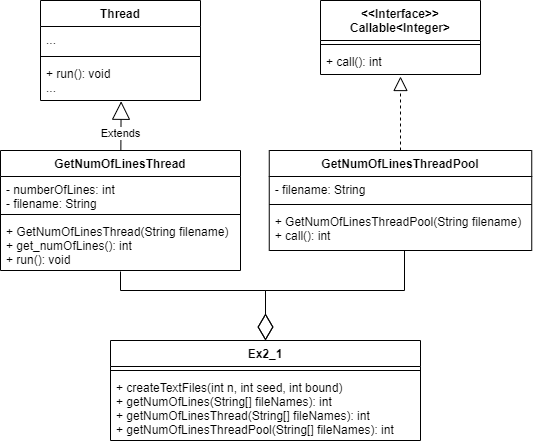

The diagram above was exported from draw.io. Its source (the exported page's mxGraphModel, read from the mxfile embedded in the PNG):
<mxGraphModel dx="1075" dy="457" grid="1" gridSize="10" guides="1" tooltips="1" connect="1" arrows="1" fold="1" page="1" pageScale="1" pageWidth="827" pageHeight="1169" math="0" shadow="0">
  <root>
    <mxCell id="0" />
    <mxCell id="1" parent="0" />
    <mxCell id="XGcU9sPWTmBplYvzmSpi-1" value="Thread" style="swimlane;fontStyle=1;align=center;verticalAlign=top;childLayout=stackLayout;horizontal=1;startSize=26;horizontalStack=0;resizeParent=1;resizeParentMax=0;resizeLast=0;collapsible=1;marginBottom=0;" vertex="1" parent="1">
      <mxGeometry x="320" y="110" width="160" height="100" as="geometry" />
    </mxCell>
    <mxCell id="XGcU9sPWTmBplYvzmSpi-2" value="..." style="text;strokeColor=none;fillColor=none;align=left;verticalAlign=top;spacingLeft=4;spacingRight=4;overflow=hidden;rotatable=0;points=[[0,0.5],[1,0.5]];portConstraint=eastwest;" vertex="1" parent="XGcU9sPWTmBplYvzmSpi-1">
      <mxGeometry y="26" width="160" height="26" as="geometry" />
    </mxCell>
    <mxCell id="XGcU9sPWTmBplYvzmSpi-3" value="" style="line;strokeWidth=1;fillColor=none;align=left;verticalAlign=middle;spacingTop=-1;spacingLeft=3;spacingRight=3;rotatable=0;labelPosition=right;points=[];portConstraint=eastwest;strokeColor=inherit;" vertex="1" parent="XGcU9sPWTmBplYvzmSpi-1">
      <mxGeometry y="52" width="160" height="8" as="geometry" />
    </mxCell>
    <mxCell id="XGcU9sPWTmBplYvzmSpi-4" value="+ run(): void&#10;..." style="text;strokeColor=none;fillColor=none;align=left;verticalAlign=top;spacingLeft=4;spacingRight=4;overflow=hidden;rotatable=0;points=[[0,0.5],[1,0.5]];portConstraint=eastwest;" vertex="1" parent="XGcU9sPWTmBplYvzmSpi-1">
      <mxGeometry y="60" width="160" height="40" as="geometry" />
    </mxCell>
    <mxCell id="XGcU9sPWTmBplYvzmSpi-5" value="GetNumOfLinesThread" style="swimlane;fontStyle=1;align=center;verticalAlign=top;childLayout=stackLayout;horizontal=1;startSize=26;horizontalStack=0;resizeParent=1;resizeParentMax=0;resizeLast=0;collapsible=1;marginBottom=0;" vertex="1" parent="1">
      <mxGeometry x="280" y="260" width="240" height="120" as="geometry" />
    </mxCell>
    <mxCell id="XGcU9sPWTmBplYvzmSpi-6" value="- numberOfLines: int&#10;- filename: String" style="text;strokeColor=none;fillColor=none;align=left;verticalAlign=top;spacingLeft=4;spacingRight=4;overflow=hidden;rotatable=0;points=[[0,0.5],[1,0.5]];portConstraint=eastwest;" vertex="1" parent="XGcU9sPWTmBplYvzmSpi-5">
      <mxGeometry y="26" width="240" height="34" as="geometry" />
    </mxCell>
    <mxCell id="XGcU9sPWTmBplYvzmSpi-7" value="" style="line;strokeWidth=1;fillColor=none;align=left;verticalAlign=middle;spacingTop=-1;spacingLeft=3;spacingRight=3;rotatable=0;labelPosition=right;points=[];portConstraint=eastwest;strokeColor=inherit;" vertex="1" parent="XGcU9sPWTmBplYvzmSpi-5">
      <mxGeometry y="60" width="240" height="8" as="geometry" />
    </mxCell>
    <mxCell id="XGcU9sPWTmBplYvzmSpi-8" value="+ GetNumOfLinesThread(String filename)&#10;+ get_numOfLines(): int&#10;+ run(): void&#10;..." style="text;strokeColor=none;fillColor=none;align=left;verticalAlign=top;spacingLeft=4;spacingRight=4;overflow=hidden;rotatable=0;points=[[0,0.5],[1,0.5]];portConstraint=eastwest;" vertex="1" parent="XGcU9sPWTmBplYvzmSpi-5">
      <mxGeometry y="68" width="240" height="52" as="geometry" />
    </mxCell>
    <mxCell id="XGcU9sPWTmBplYvzmSpi-10" value="&lt;&lt;Interface&gt;&gt;&#10;Callable&lt;Integer&gt;" style="swimlane;fontStyle=1;align=center;verticalAlign=top;childLayout=stackLayout;horizontal=1;startSize=40;horizontalStack=0;resizeParent=1;resizeParentMax=0;resizeLast=0;collapsible=1;marginBottom=0;" vertex="1" parent="1">
      <mxGeometry x="600" y="110" width="160" height="74" as="geometry" />
    </mxCell>
    <mxCell id="XGcU9sPWTmBplYvzmSpi-12" value="" style="line;strokeWidth=1;fillColor=none;align=left;verticalAlign=middle;spacingTop=-1;spacingLeft=3;spacingRight=3;rotatable=0;labelPosition=right;points=[];portConstraint=eastwest;strokeColor=inherit;" vertex="1" parent="XGcU9sPWTmBplYvzmSpi-10">
      <mxGeometry y="40" width="160" height="8" as="geometry" />
    </mxCell>
    <mxCell id="XGcU9sPWTmBplYvzmSpi-13" value="+ call(): int" style="text;strokeColor=none;fillColor=none;align=left;verticalAlign=top;spacingLeft=4;spacingRight=4;overflow=hidden;rotatable=0;points=[[0,0.5],[1,0.5]];portConstraint=eastwest;" vertex="1" parent="XGcU9sPWTmBplYvzmSpi-10">
      <mxGeometry y="48" width="160" height="26" as="geometry" />
    </mxCell>
    <mxCell id="XGcU9sPWTmBplYvzmSpi-14" value="GetNumOfLinesThreadPool" style="swimlane;fontStyle=1;align=center;verticalAlign=top;childLayout=stackLayout;horizontal=1;startSize=26;horizontalStack=0;resizeParent=1;resizeParentMax=0;resizeLast=0;collapsible=1;marginBottom=0;" vertex="1" parent="1">
      <mxGeometry x="548.75" y="260" width="262.5" height="100" as="geometry" />
    </mxCell>
    <mxCell id="XGcU9sPWTmBplYvzmSpi-15" value="- filename: String" style="text;strokeColor=none;fillColor=none;align=left;verticalAlign=top;spacingLeft=4;spacingRight=4;overflow=hidden;rotatable=0;points=[[0,0.5],[1,0.5]];portConstraint=eastwest;" vertex="1" parent="XGcU9sPWTmBplYvzmSpi-14">
      <mxGeometry y="26" width="262.5" height="24" as="geometry" />
    </mxCell>
    <mxCell id="XGcU9sPWTmBplYvzmSpi-16" value="" style="line;strokeWidth=1;fillColor=none;align=left;verticalAlign=middle;spacingTop=-1;spacingLeft=3;spacingRight=3;rotatable=0;labelPosition=right;points=[];portConstraint=eastwest;strokeColor=inherit;" vertex="1" parent="XGcU9sPWTmBplYvzmSpi-14">
      <mxGeometry y="50" width="262.5" height="8" as="geometry" />
    </mxCell>
    <mxCell id="XGcU9sPWTmBplYvzmSpi-17" value="+ GetNumOfLinesThreadPool(String filename)&#10;+ call(): int" style="text;strokeColor=none;fillColor=none;align=left;verticalAlign=top;spacingLeft=4;spacingRight=4;overflow=hidden;rotatable=0;points=[[0,0.5],[1,0.5]];portConstraint=eastwest;" vertex="1" parent="XGcU9sPWTmBplYvzmSpi-14">
      <mxGeometry y="58" width="262.5" height="42" as="geometry" />
    </mxCell>
    <mxCell id="XGcU9sPWTmBplYvzmSpi-18" value="" style="endArrow=block;dashed=1;endFill=0;endSize=12;html=1;rounded=0;entryX=0.5;entryY=1.077;entryDx=0;entryDy=0;entryPerimeter=0;" edge="1" parent="1" source="XGcU9sPWTmBplYvzmSpi-14" target="XGcU9sPWTmBplYvzmSpi-13">
      <mxGeometry width="160" relative="1" as="geometry">
        <mxPoint x="410" y="350" as="sourcePoint" />
        <mxPoint x="680" y="190" as="targetPoint" />
      </mxGeometry>
    </mxCell>
    <mxCell id="XGcU9sPWTmBplYvzmSpi-19" value="Ex2_1" style="swimlane;fontStyle=1;align=center;verticalAlign=top;childLayout=stackLayout;horizontal=1;startSize=26;horizontalStack=0;resizeParent=1;resizeParentMax=0;resizeLast=0;collapsible=1;marginBottom=0;" vertex="1" parent="1">
      <mxGeometry x="390" y="450" width="310" height="100" as="geometry" />
    </mxCell>
    <mxCell id="XGcU9sPWTmBplYvzmSpi-21" value="" style="line;strokeWidth=1;fillColor=none;align=left;verticalAlign=middle;spacingTop=-1;spacingLeft=3;spacingRight=3;rotatable=0;labelPosition=right;points=[];portConstraint=eastwest;strokeColor=inherit;" vertex="1" parent="XGcU9sPWTmBplYvzmSpi-19">
      <mxGeometry y="26" width="310" height="8" as="geometry" />
    </mxCell>
    <mxCell id="XGcU9sPWTmBplYvzmSpi-22" value="+ createTextFiles(int n, int seed, int bound)&#10;+ getNumOfLines(String[] fileNames): int&#10;+ getNumOfLinesThread(String[] fileNames): int&#10;+ getNumOfLinesThreadPool(String[] fileNames): int" style="text;strokeColor=none;fillColor=none;align=left;verticalAlign=top;spacingLeft=4;spacingRight=4;overflow=hidden;rotatable=0;points=[[0,0.5],[1,0.5]];portConstraint=eastwest;" vertex="1" parent="XGcU9sPWTmBplYvzmSpi-19">
      <mxGeometry y="34" width="310" height="66" as="geometry" />
    </mxCell>
    <mxCell id="XGcU9sPWTmBplYvzmSpi-26" value="" style="endArrow=diamondThin;endFill=0;endSize=24;html=1;rounded=0;entryX=0.5;entryY=0;entryDx=0;entryDy=0;exitX=0.5;exitY=1.019;exitDx=0;exitDy=0;exitPerimeter=0;" edge="1" parent="1" source="XGcU9sPWTmBplYvzmSpi-8" target="XGcU9sPWTmBplYvzmSpi-19">
      <mxGeometry width="160" relative="1" as="geometry">
        <mxPoint x="400" y="460" as="sourcePoint" />
        <mxPoint x="490" y="440" as="targetPoint" />
        <Array as="points">
          <mxPoint x="400" y="400" />
          <mxPoint x="545" y="400" />
        </Array>
      </mxGeometry>
    </mxCell>
    <mxCell id="XGcU9sPWTmBplYvzmSpi-27" value="" style="endArrow=diamondThin;endFill=0;endSize=24;html=1;rounded=0;entryX=0.5;entryY=0;entryDx=0;entryDy=0;" edge="1" parent="1" target="XGcU9sPWTmBplYvzmSpi-19">
      <mxGeometry width="160" relative="1" as="geometry">
        <mxPoint x="684" y="360" as="sourcePoint" />
        <mxPoint x="555" y="580" as="targetPoint" />
        <Array as="points">
          <mxPoint x="684" y="400" />
          <mxPoint x="545" y="400" />
        </Array>
      </mxGeometry>
    </mxCell>
    <mxCell id="XGcU9sPWTmBplYvzmSpi-28" value="Extends" style="endArrow=block;endSize=16;endFill=0;html=1;rounded=0;entryX=0.504;entryY=1.019;entryDx=0;entryDy=0;entryPerimeter=0;" edge="1" parent="1" source="XGcU9sPWTmBplYvzmSpi-5" target="XGcU9sPWTmBplYvzmSpi-4">
      <mxGeometry x="-0.3247" width="160" relative="1" as="geometry">
        <mxPoint x="440" y="290" as="sourcePoint" />
        <mxPoint x="600" y="290" as="targetPoint" />
        <mxPoint as="offset" />
      </mxGeometry>
    </mxCell>
  </root>
</mxGraphModel>